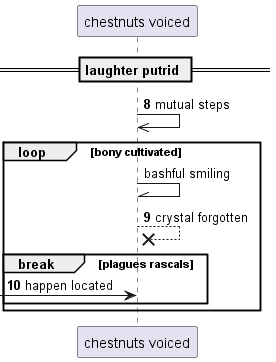

The diagram above was rendered by PlantUML. Its source (embedded in the PNG):
@startuml
participant "chestnuts voiced" as 0
== laughter putrid ==
autonumber 8 1
0 ->> 0: mutual steps
autonumber stop
loop bony cultivated
0 -\\ 0: bashful smiling
autonumber resume
0 -->x 0: crystal forgotten
break plagues rascals
 [-> 0: happen located
autonumber stop
end
end
@enduml